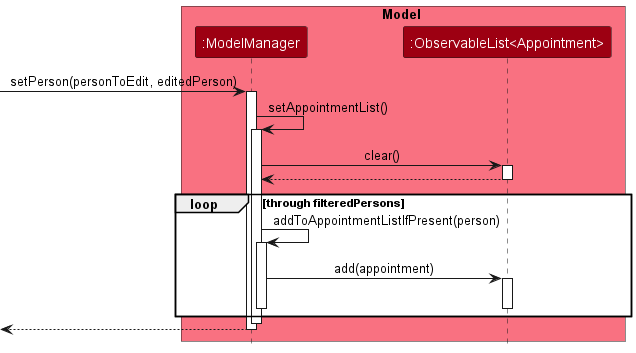

The diagram above was rendered by PlantUML. Its source (embedded in the PNG):
@startuml
!include style.puml
skinparam ArrowFontStyle plain

box Model MODEL_COLOR_T1
participant ":ModelManager" as ModelManager MODEL_COLOR
participant ":ObservableList<Appointment>" as observableAppointments MODEL_COLOR
end box

[-> ModelManager: setPerson(personToEdit, editedPerson)
activate ModelManager

ModelManager -> ModelManager: setAppointmentList()
activate ModelManager

ModelManager -> observableAppointments: clear()
activate observableAppointments
observableAppointments --> ModelManager
deactivate observableAppointments

loop through filteredPersons
    ModelManager -> ModelManager: addToAppointmentListIfPresent(person)
    activate ModelManager
    ModelManager -> observableAppointments: add(appointment)
    activate observableAppointments
    deactivate observableAppointments
    deactivate ModelManager
end loop

deactivate ModelManager
[<--ModelManager
deactivate ModelManager
@enduml